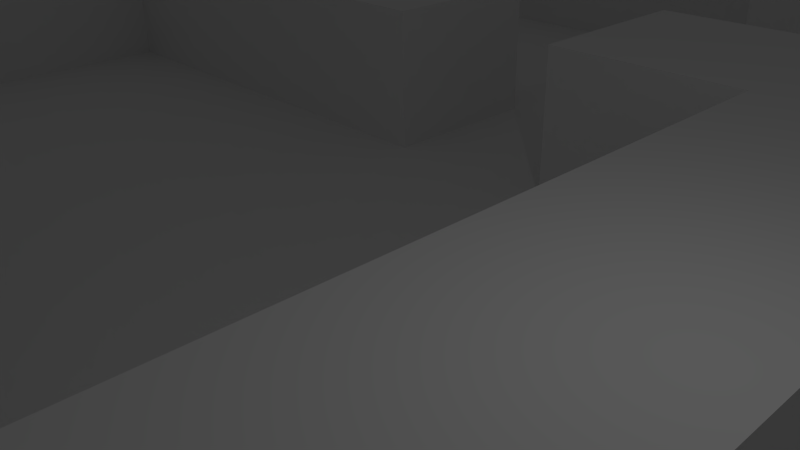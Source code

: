 # Source: testlevel.blend  (saved by Blender 2.71.0; exported with 4.5.12 LTS)
import bpy
from mathutils import Matrix  # noqa: F401  (used for matrix-valued properties, if any)

bpy.ops.wm.read_factory_settings(use_empty=True)
scene = bpy.context.scene
scene.name = 'Scene'

# ---- collections
col_collection_1 = bpy.data.collections.new('Collection 1'); scene.collection.children.link(col_collection_1)

# ---- world
world_world = bpy.data.worlds.new('World'); scene.world = world_world
world_world.color = (0.05088, 0.05088, 0.05088)
world_world.use_sun_shadow = False
world_world.sun_shadow_jitter_overblur = 0.0
world_world.cycles.sampling_method = 'MANUAL'
world_world.cycles.sample_map_resolution = 256

# ---- cameras
cam_camera = bpy.data.cameras.new('Camera')
cam_camera.clip_end = 100.0
cam_camera.lens = 35.0
cam_camera.sensor_width = 32.0
cam_camera.sensor_height = 18.0
cam_camera.ortho_scale = 7.314
cam_camera.dof.focus_distance = 0.0
cam_camera.dof.aperture_fstop = 128.0

# ---- lights
light_lamp = bpy.data.lights.new('Lamp', 'POINT')
light_lamp.transmission_factor = 0.0
light_lamp.cutoff_distance = 30.0
light_lamp.energy = 100.0
light_lamp.shadow_buffer_clip_start = 1.001
light_lamp.shadow_soft_size = 0.1
light_lamp.shadow_maximum_resolution = 0.006
light_lamp.use_absolute_resolution = True
light_lamp.cycles.use_multiple_importance_sampling = False

# ---- meshes
me_plane = bpy.data.meshes.new('Plane')
me_plane.from_pydata([(-1.0, -1.0, -0.003318), (1.0, -1.0, -0.003318), (-1.0, 1.0, -0.003318), (1.0, 1.0, -0.003318), (-1.0, 0.8, -0.003318), (-1.0, 0.6, -0.003318), (-1.0, 0.4, -0.003318), (-1.0, 0.2, -0.003318), (-1.0, 4.458e-10, -0.003318), (-1.0, -0.2, -0.003318), (-1.0, -0.4, -0.003318), (-1.0, -0.6, -0.003318), (-1.0, -0.8, -0.003318), (-0.8, -1.0, -0.003318), (-0.6, -1.0, -0.003318), (-0.4, -1.0, -0.003318), (-0.2, -1.0, -0.003318), (0.0, -1.0, -0.003318), (0.2, -1.0, -0.003318), (0.4, -1.0, -0.003318), (0.6, -1.0, -0.003318), (0.8, -1.0, -0.003318), (1.0, -0.8, -0.003318), (1.0, -0.6, -0.003318), (1.0, -0.4, -0.003318), (1.0, -0.2, -0.003318), (1.0, 4.458e-10, -0.003318), (1.0, 0.2, -0.003318), (1.0, 0.4, -0.003318), (1.0, 0.6, -0.003318), (1.0, 0.8, -0.003318), (0.8, 1.0, -0.003318), (0.6, 1.0, -0.003318), (0.4, 1.0, -0.003318), (0.2, 1.0, -0.003318), (0.0, 1.0, -0.003318), (-0.2, 1.0, -0.003318), (-0.4, 1.0, -0.003318), (-0.6, 1.0, -0.003318), (-0.8, 1.0, -0.003318), (-0.8, -0.4, -0.003318), (-0.8, -0.2, -0.003318), (-0.8, 0.4, -0.003318), (-0.8, 0.6, -0.003318), (-0.6, -0.4, -0.003318), (-0.6, -0.2, -0.003318), (-0.6, 0.4, -0.003318), (-0.6, 0.6, -0.003318), (-0.4, -0.8, -0.003318), (-0.4, -0.6, -0.003318), (-0.4, -0.4, -0.003318), (-0.4, -0.2, -0.003318), (-0.4, 0.4, -0.003318), (-0.4, 0.6, -0.003318), (-0.2, -0.8, -0.003318), (-0.2, -0.6, -0.003318), (-0.2, -0.4, -0.003318), (-0.2, -0.2, -0.003318), (-0.2, 0.4, -0.003318), (-0.2, 0.6, -0.003318), (-0.2, 0.8, -0.003318), (0.0, -0.8, -0.003318), (0.0, -0.6, -0.003318), (0.0, -0.4, -0.003318), (0.0, -0.2, -0.003318), (0.0, 4.458e-10, -0.003318), (0.0, 0.2, -0.003318), (0.0, 0.4, -0.003318), (0.0, 0.6, -0.003318), (0.0, 0.8, -0.003318), (0.2, -0.8, -0.003318), (0.2, -0.2, -0.003318), (0.2, 4.458e-10, -0.003318), (0.2, 0.2, -0.003318), (0.2, 0.4, -0.003318), (0.2, 0.6, -0.003318), (0.2, 0.8, -0.003318), (0.4, -0.8, -0.003318), (0.4, -0.2, -0.003318), (0.4, 4.458e-10, -0.003318), (0.4, 0.2, -0.003318), (0.6, -0.8, -0.003318), (0.6, -0.6, -0.003318), (0.6, -0.4, -0.003318), (0.6, -0.2, -0.003318), (0.6, 4.458e-10, -0.003318), (0.6, 0.2, -0.003318), (0.8, -0.8, -0.003318), (0.8, -0.6, -0.003318), (0.8, -0.4, -0.003318), (0.8, -0.2, -0.003318), (0.8, 4.458e-10, -0.003318), (0.8, 0.2, -0.003318), (0.8, 0.4, -0.003318), (0.8, 0.6, -0.003318), (0.8, 0.8, -0.003318), (-1.0, -1.0, -0.1633), (-1.0, 1.0, -0.1633), (-1.0, 0.8, -0.1633), (-1.0, 0.6, -0.1633), (-1.0, 0.4, -0.1633), (-1.0, 0.2, -0.1633), (-1.0, 4.458e-10, -0.1633), (-1.0, -0.2, -0.1633), (-1.0, -0.4, -0.1633), (-1.0, -0.6, -0.1633), (-1.0, -0.8, -0.1633), (-0.8, -1.0, -0.1633), (-0.6, -1.0, -0.1633), (-0.4, -1.0, -0.1633), (1.0, -0.8, -0.1633), (1.0, -0.6, -0.1633), (1.0, -0.4, -0.1633), (1.0, -0.2, -0.1633), (1.0, 4.458e-10, -0.1633), (1.0, 0.2, -0.1633), (1.0, 0.4, -0.1633), (0.8, 1.0, -0.1633), (0.6, 1.0, -0.1633), (0.4, 1.0, -0.1633), (0.2, 1.0, -0.1633), (-0.2, 1.0, -0.1633), (-0.4, 1.0, -0.1633), (-0.6, 1.0, -0.1633), (-0.8, 1.0, -0.1633), (-0.8, -0.8, -0.1633), (-0.8, -0.6, -0.1633), (-0.8, -0.4, -0.1633), (-0.8, -0.2, -0.1633), (-0.8, 4.458e-10, -0.1633), (-0.8, 0.2, -0.1633), (-0.8, 0.4, -0.1633), (-0.8, 0.6, -0.1633), (-0.8, 0.8, -0.1633), (-0.6, -0.8, -0.1633), (-0.6, -0.6, -0.1633), (-0.6, -0.4, -0.1633), (-0.6, -0.2, -0.1633), (-0.6, 4.458e-10, -0.1633), (-0.6, 0.2, -0.1633), (-0.6, 0.4, -0.1633), (-0.6, 0.6, -0.1633), (-0.6, 0.8, -0.1633), (-0.4, -0.8, -0.1633), (-0.4, -0.6, -0.1633), (-0.4, -0.4, -0.1633), (-0.4, -0.2, -0.1633), (-0.4, 4.458e-10, -0.1633), (-0.4, 0.2, -0.1633), (-0.4, 0.4, -0.1633), (-0.4, 0.6, -0.1633), (-0.4, 0.8, -0.1633), (-0.2, -0.8, -0.1633), (-0.2, -0.6, -0.1633), (-0.2, -0.2, -0.1633), (-0.2, 4.458e-10, -0.1633), (-0.2, 0.2, -0.1633), (-0.2, 0.4, -0.1633), (-0.2, 0.6, -0.1633), (-0.2, 0.8, -0.1633), (0.0, -0.8, -0.1633), (0.0, -0.6, -0.1633), (0.0, -0.4, -0.1633), (0.0, -0.2, -0.1633), (0.0, 4.458e-10, -0.1633), (0.0, 0.2, -0.1633), (0.0, 0.4, -0.1633), (0.0, 0.6, -0.1633), (0.0, 0.8, -0.1633), (0.2, -0.8, -0.1633), (0.2, -0.6, -0.1633), (0.2, -0.4, -0.1633), (0.2, -0.2, -0.1633), (0.2, 4.458e-10, -0.1633), (0.2, 0.2, -0.1633), (0.2, 0.4, -0.1633), (0.2, 0.6, -0.1633), (0.2, 0.8, -0.1633), (0.4, -0.8, -0.1633), (0.4, -0.6, -0.1633), (0.4, -0.4, -0.1633), (0.4, -0.2, -0.1633), (0.4, 4.458e-10, -0.1633), (0.4, 0.2, -0.1633), (0.4, 0.4, -0.1633), (0.4, 0.6, -0.1633), (0.4, 0.8, -0.1633), (0.6, -0.8, -0.1633), (0.6, -0.6, -0.1633), (0.6, -0.4, -0.1633), (0.6, -0.2, -0.1633), (0.6, 0.2, -0.1633), (0.6, 0.4, -0.1633), (0.6, 0.6, -0.1633), (0.6, 0.8, -0.1633), (0.8, -0.8, -0.1633), (0.8, -0.6, -0.1633), (0.8, -0.4, -0.1633), (0.8, -0.2, -0.1633), (0.8, 4.458e-10, -0.1633), (0.8, 0.2, -0.1633), (0.8, 0.4, -0.1633), (0.8, 0.6, -0.1633), (0.8, 0.8, -0.1633)], [], [(95, 30, 3, 31), (54, 61, 160, 152), (88, 82, 188, 196), (39, 2, 97, 124), (83, 84, 190, 189), (60, 69, 35, 36), (69, 76, 34, 35), (45, 51, 146, 137), (24, 25, 113, 112), (42, 6, 100, 131), (59, 68, 167, 158), (64, 63, 162, 163), (55, 49, 144, 153), (10, 40, 41, 9), (79, 80, 183, 182), (31, 32, 118, 117), (28, 93, 201, 116), (6, 42, 43, 5), (93, 94, 202, 201), (81, 87, 195, 187), (82, 83, 189, 188), (38, 39, 124, 123), (40, 44, 45, 41), (50, 44, 136, 145), (15, 48, 143, 109), (23, 24, 112, 111), (42, 46, 47, 43), (75, 74, 175, 176), (67, 58, 157, 166), (95, 31, 117, 203), (63, 62, 161, 162), (44, 50, 51, 45), (8, 9, 103, 102), (48, 54, 152, 143), (78, 79, 182, 181), (46, 52, 53, 47), (53, 52, 149, 150), (15, 16, 54, 48), (41, 45, 137, 128), (49, 55, 56, 50), (50, 56, 57, 51), (34, 76, 177, 120), (37, 38, 123, 122), (74, 73, 174, 175), (22, 23, 111, 110), (7, 8, 102, 101), (16, 17, 61, 54), (77, 81, 187, 178), (55, 62, 63, 56), (56, 63, 64, 57), (44, 40, 127, 136), (71, 64, 163, 172), (92, 91, 199, 200), (58, 67, 68, 59), (14, 15, 109, 108), (17, 18, 70, 61), (36, 37, 122, 121), (12, 0, 96, 106), (9, 41, 128, 103), (64, 71, 72, 65), (65, 72, 73, 66), (66, 73, 74, 67), (67, 74, 75, 68), (73, 72, 173, 174), (18, 19, 77, 70), (86, 92, 200, 191), (6, 7, 101, 100), (47, 53, 150, 141), (13, 14, 108, 107), (91, 90, 198, 199), (70, 77, 178, 169), (72, 71, 172, 173), (40, 10, 104, 127), (19, 20, 81, 77), (57, 64, 163, 154), (52, 46, 140, 149), (27, 28, 116, 115), (78, 84, 85, 79), (79, 85, 86, 80), (90, 89, 197, 198), (66, 67, 166, 165), (0, 13, 107, 96), (20, 21, 87, 81), (80, 86, 191, 183), (82, 88, 89, 83), (83, 89, 90, 84), (84, 90, 91, 85), (85, 91, 92, 86), (43, 47, 141, 132), (76, 69, 168, 177), (4, 5, 99, 98), (21, 1, 22, 87), (26, 27, 115, 114), (61, 70, 169, 160), (89, 88, 196, 197), (65, 66, 165, 164), (11, 12, 106, 105), (51, 57, 154, 146), (93, 28, 29, 94), (94, 29, 30, 95), (98, 133, 124, 97), (133, 142, 123, 124), (142, 151, 122, 123), (151, 159, 121, 122), (177, 186, 119, 120), (186, 194, 118, 119), (194, 203, 117, 118), (96, 107, 125, 106), (106, 125, 126, 105), (105, 126, 127, 104), (103, 128, 129, 102), (102, 129, 130, 101), (101, 130, 131, 100), (99, 132, 133, 98), (107, 108, 134, 125), (125, 134, 135, 126), (126, 135, 136, 127), (128, 137, 138, 129), (129, 138, 139, 130), (130, 139, 140, 131), (132, 141, 142, 133), (108, 109, 143, 134), (134, 143, 144, 135), (135, 144, 145, 136), (137, 146, 147, 138), (138, 147, 148, 139), (139, 148, 149, 140), (141, 150, 151, 142), (143, 152, 153, 144), (146, 154, 155, 147), (147, 155, 156, 148), (148, 156, 157, 149), (149, 157, 158, 150), (150, 158, 159, 151), (152, 160, 161, 153), (154, 163, 164, 155), (155, 164, 165, 156), (156, 165, 166, 157), (158, 167, 168, 159), (160, 169, 170, 161), (161, 170, 171, 162), (162, 171, 172, 163), (167, 176, 177, 168), (169, 178, 179, 170), (170, 179, 180, 171), (171, 180, 181, 172), (172, 181, 182, 173), (173, 182, 183, 174), (174, 183, 184, 175), (175, 184, 185, 176), (176, 185, 186, 177), (178, 187, 188, 179), (179, 188, 189, 180), (180, 189, 190, 181), (183, 191, 192, 184), (184, 192, 193, 185), (185, 193, 194, 186), (187, 195, 196, 188), (191, 200, 201, 192), (192, 201, 202, 193), (193, 202, 203, 194), (195, 110, 111, 196), (196, 111, 112, 197), (197, 112, 113, 198), (198, 113, 114, 199), (199, 114, 115, 200), (200, 115, 116, 201), (94, 95, 203, 202), (32, 33, 119, 118), (60, 36, 121, 159), (84, 78, 181, 190), (10, 11, 105, 104), (64, 65, 164, 163), (87, 22, 110, 195), (69, 60, 159, 168), (5, 43, 132, 99), (25, 26, 114, 113), (49, 50, 145, 144), (2, 4, 98, 97), (58, 59, 158, 157), (62, 55, 153, 161), (68, 75, 176, 167), (46, 42, 131, 140), (33, 34, 120, 119)])
me_plane.polygons.foreach_set('use_smooth', [True] * 184)
me_plane.use_remesh_preserve_volume = False
me_plane.use_remesh_preserve_attributes = False
me_plane.use_mirror_vertex_groups = False
me_plane.update()

# ---- objects
ob_plane = bpy.data.objects.new('Plane', me_plane)
ob_lamp = bpy.data.objects.new('Lamp', light_lamp)
ob_camera = bpy.data.objects.new('Camera', cam_camera)

# ---- transforms, parenting, visibility, modifiers, constraints
ob_plane.location = (0.0, 0.0, 0.0)
ob_plane.scale = (25.0, 25.0, 25.0)
ob_plane.lineart.crease_threshold = 0.0
_m = ob_plane.modifiers.new('EdgeSplit', 'EDGE_SPLIT')
ob_lamp.location = (4.076, 1.005, 5.904)
ob_lamp.rotation_euler = (0.6503, 0.05522, 1.866)
ob_lamp.lock_rotations_4d = False
ob_lamp.empty_display_type = 'ARROWS'
ob_lamp.color = (0.0, 0.0, 0.0, 0.0)
ob_lamp.lineart.crease_threshold = 0.0
ob_camera.location = (7.481, -6.508, 5.344)
ob_camera.rotation_euler = (1.109, 0.01082, 0.8149)
ob_camera.lock_rotations_4d = False
ob_camera.empty_display_type = 'ARROWS'
ob_camera.color = (0.0, 0.0, 0.0, 0.0)
ob_camera.display_type = 'WIRE'
ob_camera.lineart.crease_threshold = 0.0

# ---- collection membership
col_collection_1.objects.link(ob_plane)
col_collection_1.objects.link(ob_lamp)
col_collection_1.objects.link(ob_camera)

# ---- scene / render settings (as saved in the file)
scene.camera = ob_camera
scene.frame_start = 1; scene.frame_end = 250; scene.frame_set(1)
scene.render.engine = 'BLENDER_EEVEE_NEXT'
scene.render.resolution_percentage = 50
scene.render.dither_intensity = 0.0
scene.cycles.use_denoising = False
scene.cycles.samples = 10
scene.cycles.sampling_pattern = 'TABULATED_SOBOL'
scene.cycles.light_sampling_threshold = 0.0
scene.cycles.use_adaptive_sampling = False
scene.cycles.use_light_tree = False
scene.cycles.blur_glossy = 0.0
scene.cycles.volume_bounces = 1
scene.cycles.pixel_filter_type = 'GAUSSIAN'
scene.cycles.sample_clamp_indirect = 0.0
scene.view_settings.view_transform = 'Standard'
bpy.context.view_layer.update()
